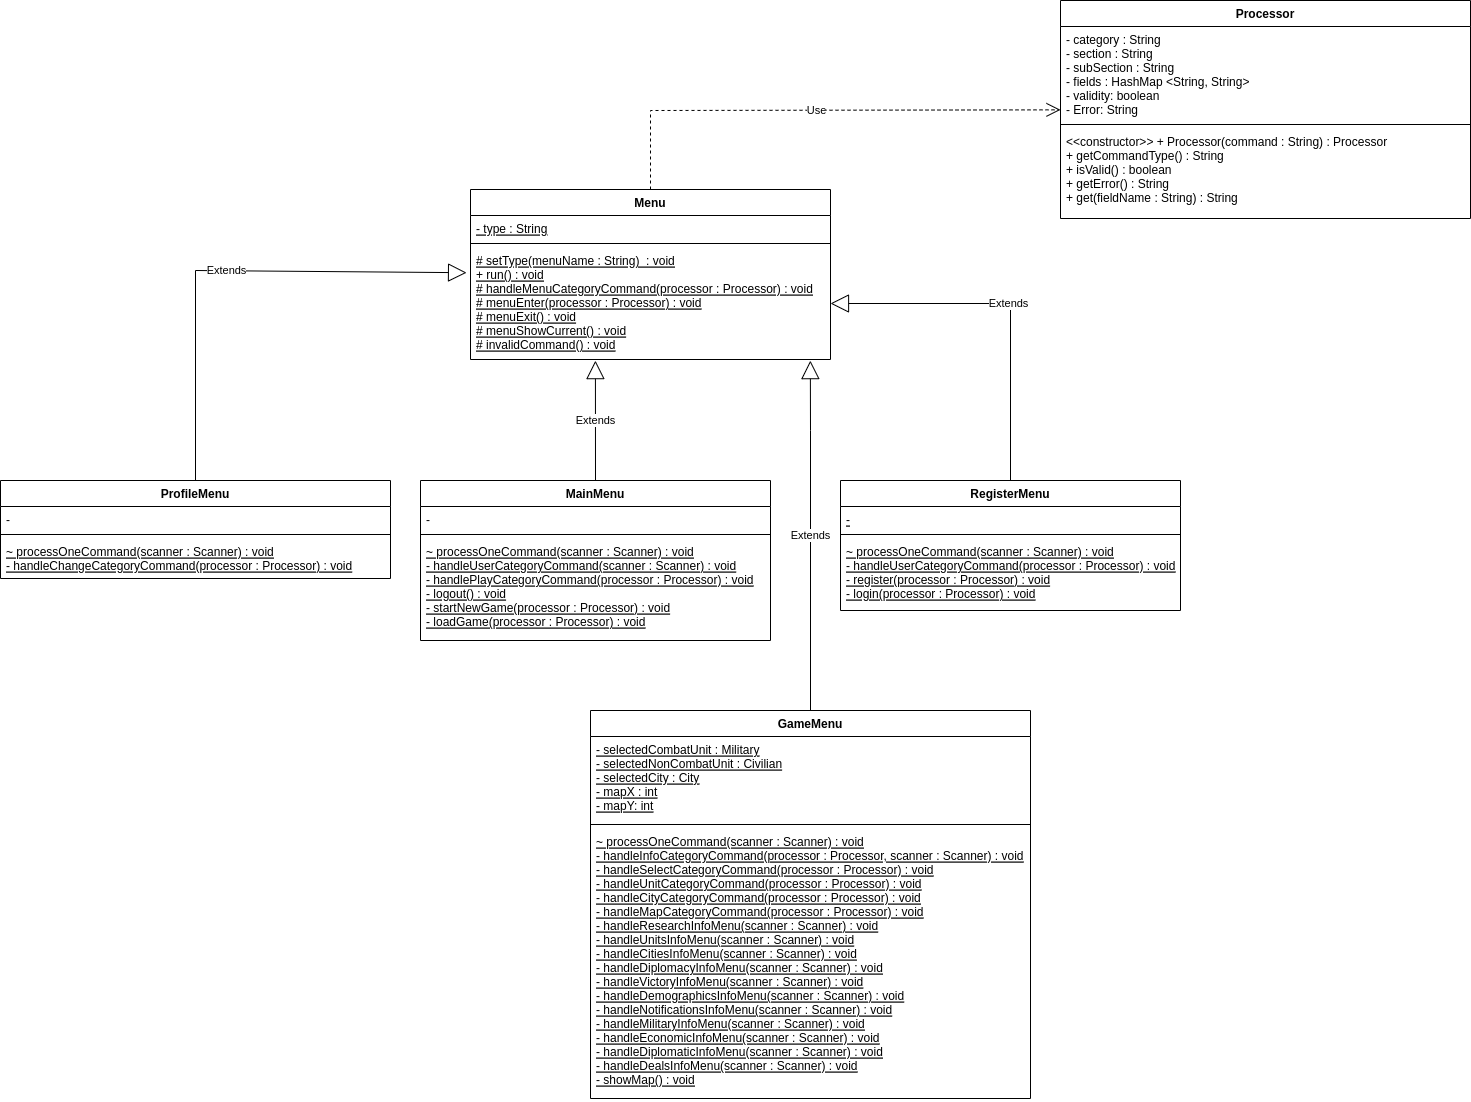

The diagram above was exported from draw.io. Its source (the exported page's mxGraphModel, read from the mxfile embedded in the PNG):
<mxGraphModel dx="1695" dy="1699" grid="1" gridSize="10" guides="1" tooltips="1" connect="1" arrows="1" fold="1" page="1" pageScale="1" pageWidth="827" pageHeight="1169" math="0" shadow="0">
  <root>
    <mxCell id="WIyWlLk6GJQsqaUBKTNV-0" />
    <mxCell id="WIyWlLk6GJQsqaUBKTNV-1" parent="WIyWlLk6GJQsqaUBKTNV-0" />
    <mxCell id="uDBGdWAoKEmM3WV10BDD-0" value="Processor" style="swimlane;fontStyle=1;align=center;verticalAlign=top;childLayout=stackLayout;horizontal=1;startSize=26;horizontalStack=0;resizeParent=1;resizeParentMax=0;resizeLast=0;collapsible=1;marginBottom=0;" vertex="1" parent="WIyWlLk6GJQsqaUBKTNV-1">
      <mxGeometry x="250" y="-110" width="410" height="218" as="geometry" />
    </mxCell>
    <mxCell id="uDBGdWAoKEmM3WV10BDD-1" value="- category : String&#10;- section : String&#10;- subSection : String&#10;- fields : HashMap &lt;String, String&gt;&#10;- validity: boolean&#10;- Error: String" style="text;strokeColor=none;fillColor=none;align=left;verticalAlign=top;spacingLeft=4;spacingRight=4;overflow=hidden;rotatable=0;points=[[0,0.5],[1,0.5]];portConstraint=eastwest;" vertex="1" parent="uDBGdWAoKEmM3WV10BDD-0">
      <mxGeometry y="26" width="410" height="94" as="geometry" />
    </mxCell>
    <mxCell id="uDBGdWAoKEmM3WV10BDD-2" value="" style="line;strokeWidth=1;fillColor=none;align=left;verticalAlign=middle;spacingTop=-1;spacingLeft=3;spacingRight=3;rotatable=0;labelPosition=right;points=[];portConstraint=eastwest;" vertex="1" parent="uDBGdWAoKEmM3WV10BDD-0">
      <mxGeometry y="120" width="410" height="8" as="geometry" />
    </mxCell>
    <mxCell id="uDBGdWAoKEmM3WV10BDD-3" value="&lt;&lt;constructor&gt;&gt; + Processor(command : String) : Processor&#10;+ getCommandType() : String&#10;+ isValid() : boolean&#10;+ getError() : String&#10;+ get(fieldName : String) : String" style="text;strokeColor=none;fillColor=none;align=left;verticalAlign=top;spacingLeft=4;spacingRight=4;overflow=hidden;rotatable=0;points=[[0,0.5],[1,0.5]];portConstraint=eastwest;" vertex="1" parent="uDBGdWAoKEmM3WV10BDD-0">
      <mxGeometry y="128" width="410" height="90" as="geometry" />
    </mxCell>
    <mxCell id="uDBGdWAoKEmM3WV10BDD-14" value="Menu" style="swimlane;fontStyle=1;align=center;verticalAlign=top;childLayout=stackLayout;horizontal=1;startSize=26;horizontalStack=0;resizeParent=1;resizeParentMax=0;resizeLast=0;collapsible=1;marginBottom=0;" vertex="1" parent="WIyWlLk6GJQsqaUBKTNV-1">
      <mxGeometry x="-340" y="79" width="360" height="170" as="geometry" />
    </mxCell>
    <mxCell id="uDBGdWAoKEmM3WV10BDD-15" value="- type : String" style="text;strokeColor=none;fillColor=none;align=left;verticalAlign=top;spacingLeft=4;spacingRight=4;overflow=hidden;rotatable=0;points=[[0,0.5],[1,0.5]];portConstraint=eastwest;fontStyle=4" vertex="1" parent="uDBGdWAoKEmM3WV10BDD-14">
      <mxGeometry y="26" width="360" height="24" as="geometry" />
    </mxCell>
    <mxCell id="uDBGdWAoKEmM3WV10BDD-16" value="" style="line;strokeWidth=1;fillColor=none;align=left;verticalAlign=middle;spacingTop=-1;spacingLeft=3;spacingRight=3;rotatable=0;labelPosition=right;points=[];portConstraint=eastwest;" vertex="1" parent="uDBGdWAoKEmM3WV10BDD-14">
      <mxGeometry y="50" width="360" height="8" as="geometry" />
    </mxCell>
    <mxCell id="uDBGdWAoKEmM3WV10BDD-17" value="# setType(menuName : String)  : void&#10;+ run() : void&#10;# handleMenuCategoryCommand(processor : Processor) : void&#10;# menuEnter(processor : Processor) : void&#10;# menuExit() : void&#10;# menuShowCurrent() : void&#10;# invalidCommand() : void" style="text;strokeColor=none;fillColor=none;align=left;verticalAlign=top;spacingLeft=4;spacingRight=4;overflow=hidden;rotatable=0;points=[[0,0.5],[1,0.5]];portConstraint=eastwest;fontStyle=4" vertex="1" parent="uDBGdWAoKEmM3WV10BDD-14">
      <mxGeometry y="58" width="360" height="112" as="geometry" />
    </mxCell>
    <mxCell id="uDBGdWAoKEmM3WV10BDD-55" value="RegisterMenu" style="swimlane;fontStyle=1;align=center;verticalAlign=top;childLayout=stackLayout;horizontal=1;startSize=26;horizontalStack=0;resizeParent=1;resizeParentMax=0;resizeLast=0;collapsible=1;marginBottom=0;rounded=0;shadow=0;strokeColor=default;fillColor=default;gradientColor=none;" vertex="1" parent="WIyWlLk6GJQsqaUBKTNV-1">
      <mxGeometry x="30" y="370" width="340" height="130" as="geometry" />
    </mxCell>
    <mxCell id="uDBGdWAoKEmM3WV10BDD-56" value="-" style="text;strokeColor=none;fillColor=none;align=left;verticalAlign=top;spacingLeft=4;spacingRight=4;overflow=hidden;rotatable=0;points=[[0,0.5],[1,0.5]];portConstraint=eastwest;rounded=0;shadow=0;fontStyle=4" vertex="1" parent="uDBGdWAoKEmM3WV10BDD-55">
      <mxGeometry y="26" width="340" height="24" as="geometry" />
    </mxCell>
    <mxCell id="uDBGdWAoKEmM3WV10BDD-57" value="" style="line;strokeWidth=1;fillColor=none;align=left;verticalAlign=middle;spacingTop=-1;spacingLeft=3;spacingRight=3;rotatable=0;labelPosition=right;points=[];portConstraint=eastwest;rounded=0;shadow=0;" vertex="1" parent="uDBGdWAoKEmM3WV10BDD-55">
      <mxGeometry y="50" width="340" height="8" as="geometry" />
    </mxCell>
    <mxCell id="uDBGdWAoKEmM3WV10BDD-58" value="~ processOneCommand(scanner : Scanner) : void&#10;- handleUserCategoryCommand(processor : Processor) : void&#10;- register(processor : Processor) : void&#10;- login(processor : Processor) : void" style="text;strokeColor=none;fillColor=none;align=left;verticalAlign=top;spacingLeft=4;spacingRight=4;overflow=hidden;rotatable=0;points=[[0,0.5],[1,0.5]];portConstraint=eastwest;rounded=0;shadow=0;fontStyle=4" vertex="1" parent="uDBGdWAoKEmM3WV10BDD-55">
      <mxGeometry y="58" width="340" height="72" as="geometry" />
    </mxCell>
    <mxCell id="uDBGdWAoKEmM3WV10BDD-59" value="MainMenu" style="swimlane;fontStyle=1;align=center;verticalAlign=top;childLayout=stackLayout;horizontal=1;startSize=26;horizontalStack=0;resizeParent=1;resizeParentMax=0;resizeLast=0;collapsible=1;marginBottom=0;rounded=0;shadow=0;strokeColor=default;fillColor=default;gradientColor=none;" vertex="1" parent="WIyWlLk6GJQsqaUBKTNV-1">
      <mxGeometry x="-390" y="370" width="350" height="160" as="geometry" />
    </mxCell>
    <mxCell id="uDBGdWAoKEmM3WV10BDD-60" value="-" style="text;strokeColor=none;fillColor=none;align=left;verticalAlign=top;spacingLeft=4;spacingRight=4;overflow=hidden;rotatable=0;points=[[0,0.5],[1,0.5]];portConstraint=eastwest;rounded=0;shadow=0;" vertex="1" parent="uDBGdWAoKEmM3WV10BDD-59">
      <mxGeometry y="26" width="350" height="24" as="geometry" />
    </mxCell>
    <mxCell id="uDBGdWAoKEmM3WV10BDD-61" value="" style="line;strokeWidth=1;fillColor=none;align=left;verticalAlign=middle;spacingTop=-1;spacingLeft=3;spacingRight=3;rotatable=0;labelPosition=right;points=[];portConstraint=eastwest;rounded=0;shadow=0;" vertex="1" parent="uDBGdWAoKEmM3WV10BDD-59">
      <mxGeometry y="50" width="350" height="8" as="geometry" />
    </mxCell>
    <mxCell id="uDBGdWAoKEmM3WV10BDD-62" value="~ processOneCommand(scanner : Scanner) : void&#10;- handleUserCategoryCommand(scanner : Scanner) : void&#10;- handlePlayCategoryCommand(processor : Processor) : void&#10;- logout() : void&#10;- startNewGame(processor : Processor) : void&#10;- loadGame(processor : Processor) : void" style="text;strokeColor=none;fillColor=none;align=left;verticalAlign=top;spacingLeft=4;spacingRight=4;overflow=hidden;rotatable=0;points=[[0,0.5],[1,0.5]];portConstraint=eastwest;rounded=0;shadow=0;fontStyle=4" vertex="1" parent="uDBGdWAoKEmM3WV10BDD-59">
      <mxGeometry y="58" width="350" height="102" as="geometry" />
    </mxCell>
    <mxCell id="uDBGdWAoKEmM3WV10BDD-63" value="ProfileMenu" style="swimlane;fontStyle=1;align=center;verticalAlign=top;childLayout=stackLayout;horizontal=1;startSize=26;horizontalStack=0;resizeParent=1;resizeParentMax=0;resizeLast=0;collapsible=1;marginBottom=0;rounded=0;shadow=0;strokeColor=default;fillColor=default;gradientColor=none;" vertex="1" parent="WIyWlLk6GJQsqaUBKTNV-1">
      <mxGeometry x="-810" y="370" width="390" height="98" as="geometry" />
    </mxCell>
    <mxCell id="uDBGdWAoKEmM3WV10BDD-64" value="-" style="text;strokeColor=none;fillColor=none;align=left;verticalAlign=top;spacingLeft=4;spacingRight=4;overflow=hidden;rotatable=0;points=[[0,0.5],[1,0.5]];portConstraint=eastwest;rounded=0;shadow=0;" vertex="1" parent="uDBGdWAoKEmM3WV10BDD-63">
      <mxGeometry y="26" width="390" height="24" as="geometry" />
    </mxCell>
    <mxCell id="uDBGdWAoKEmM3WV10BDD-65" value="" style="line;strokeWidth=1;fillColor=none;align=left;verticalAlign=middle;spacingTop=-1;spacingLeft=3;spacingRight=3;rotatable=0;labelPosition=right;points=[];portConstraint=eastwest;rounded=0;shadow=0;" vertex="1" parent="uDBGdWAoKEmM3WV10BDD-63">
      <mxGeometry y="50" width="390" height="8" as="geometry" />
    </mxCell>
    <mxCell id="uDBGdWAoKEmM3WV10BDD-66" value="~ processOneCommand(scanner : Scanner) : void&#10;- handleChangeCategoryCommand(processor : Processor) : void" style="text;strokeColor=none;fillColor=none;align=left;verticalAlign=top;spacingLeft=4;spacingRight=4;overflow=hidden;rotatable=0;points=[[0,0.5],[1,0.5]];portConstraint=eastwest;rounded=0;shadow=0;fontStyle=4" vertex="1" parent="uDBGdWAoKEmM3WV10BDD-63">
      <mxGeometry y="58" width="390" height="40" as="geometry" />
    </mxCell>
    <mxCell id="uDBGdWAoKEmM3WV10BDD-67" value="GameMenu" style="swimlane;fontStyle=1;align=center;verticalAlign=top;childLayout=stackLayout;horizontal=1;startSize=26;horizontalStack=0;resizeParent=1;resizeParentMax=0;resizeLast=0;collapsible=1;marginBottom=0;rounded=0;shadow=0;strokeColor=default;fillColor=default;gradientColor=none;" vertex="1" parent="WIyWlLk6GJQsqaUBKTNV-1">
      <mxGeometry x="-220" y="600" width="440" height="388" as="geometry" />
    </mxCell>
    <mxCell id="uDBGdWAoKEmM3WV10BDD-68" value="- selectedCombatUnit : Military&#10;- selectedNonCombatUnit : Civilian&#10;- selectedCity : City&#10;- mapX : int&#10;- mapY: int" style="text;strokeColor=none;fillColor=none;align=left;verticalAlign=top;spacingLeft=4;spacingRight=4;overflow=hidden;rotatable=0;points=[[0,0.5],[1,0.5]];portConstraint=eastwest;rounded=0;shadow=0;fontStyle=4" vertex="1" parent="uDBGdWAoKEmM3WV10BDD-67">
      <mxGeometry y="26" width="440" height="84" as="geometry" />
    </mxCell>
    <mxCell id="uDBGdWAoKEmM3WV10BDD-69" value="" style="line;strokeWidth=1;fillColor=none;align=left;verticalAlign=middle;spacingTop=-1;spacingLeft=3;spacingRight=3;rotatable=0;labelPosition=right;points=[];portConstraint=eastwest;rounded=0;shadow=0;" vertex="1" parent="uDBGdWAoKEmM3WV10BDD-67">
      <mxGeometry y="110" width="440" height="8" as="geometry" />
    </mxCell>
    <mxCell id="uDBGdWAoKEmM3WV10BDD-70" value="~ processOneCommand(scanner : Scanner) : void&#10;- handleInfoCategoryCommand(processor : Processor, scanner : Scanner) : void&#10;- handleSelectCategoryCommand(processor : Processor) : void&#10;- handleUnitCategoryCommand(processor : Processor) : void&#10;- handleCityCategoryCommand(processor : Processor) : void&#10;- handleMapCategoryCommand(processor : Processor) : void&#10;- handleResearchInfoMenu(scanner : Scanner) : void&#10;- handleUnitsInfoMenu(scanner : Scanner) : void&#10;- handleCitiesInfoMenu(scanner : Scanner) : void&#10;- handleDiplomacyInfoMenu(scanner : Scanner) : void&#10;- handleVictoryInfoMenu(scanner : Scanner) : void&#10;- handleDemographicsInfoMenu(scanner : Scanner) : void&#10;- handleNotificationsInfoMenu(scanner : Scanner) : void&#10;- handleMilitaryInfoMenu(scanner : Scanner) : void&#10;- handleEconomicInfoMenu(scanner : Scanner) : void&#10;- handleDiplomaticInfoMenu(scanner : Scanner) : void&#10;- handleDealsInfoMenu(scanner : Scanner) : void&#10;- showMap() : void" style="text;strokeColor=none;fillColor=none;align=left;verticalAlign=top;spacingLeft=4;spacingRight=4;overflow=hidden;rotatable=0;points=[[0,0.5],[1,0.5]];portConstraint=eastwest;rounded=0;shadow=0;fontStyle=4" vertex="1" parent="uDBGdWAoKEmM3WV10BDD-67">
      <mxGeometry y="118" width="440" height="270" as="geometry" />
    </mxCell>
    <mxCell id="uDBGdWAoKEmM3WV10BDD-73" value="Extends" style="endArrow=block;endSize=16;endFill=0;html=1;rounded=0;exitX=0.5;exitY=0;exitDx=0;exitDy=0;entryX=0.944;entryY=1.01;entryDx=0;entryDy=0;entryPerimeter=0;" edge="1" parent="WIyWlLk6GJQsqaUBKTNV-1" source="uDBGdWAoKEmM3WV10BDD-67" target="uDBGdWAoKEmM3WV10BDD-17">
      <mxGeometry width="160" relative="1" as="geometry">
        <mxPoint x="-30" y="580" as="sourcePoint" />
        <mxPoint x="130" y="580" as="targetPoint" />
        <Array as="points">
          <mxPoint y="320" />
        </Array>
      </mxGeometry>
    </mxCell>
    <mxCell id="uDBGdWAoKEmM3WV10BDD-74" value="Extends" style="endArrow=block;endSize=16;endFill=0;html=1;rounded=0;exitX=0.5;exitY=0;exitDx=0;exitDy=0;entryX=1;entryY=0.5;entryDx=0;entryDy=0;" edge="1" parent="WIyWlLk6GJQsqaUBKTNV-1" source="uDBGdWAoKEmM3WV10BDD-55" target="uDBGdWAoKEmM3WV10BDD-17">
      <mxGeometry width="160" relative="1" as="geometry">
        <mxPoint x="120" y="310" as="sourcePoint" />
        <mxPoint x="280" y="310" as="targetPoint" />
        <Array as="points">
          <mxPoint x="200" y="193" />
        </Array>
      </mxGeometry>
    </mxCell>
    <mxCell id="uDBGdWAoKEmM3WV10BDD-75" value="Extends" style="endArrow=block;endSize=16;endFill=0;html=1;rounded=0;exitX=0.5;exitY=0;exitDx=0;exitDy=0;entryX=0.347;entryY=1.01;entryDx=0;entryDy=0;entryPerimeter=0;" edge="1" parent="WIyWlLk6GJQsqaUBKTNV-1" source="uDBGdWAoKEmM3WV10BDD-59" target="uDBGdWAoKEmM3WV10BDD-17">
      <mxGeometry width="160" relative="1" as="geometry">
        <mxPoint x="-220" y="340" as="sourcePoint" />
        <mxPoint x="-110" y="290" as="targetPoint" />
      </mxGeometry>
    </mxCell>
    <mxCell id="uDBGdWAoKEmM3WV10BDD-78" value="Extends" style="endArrow=block;endSize=16;endFill=0;html=1;rounded=0;exitX=0.5;exitY=0;exitDx=0;exitDy=0;entryX=-0.011;entryY=0.225;entryDx=0;entryDy=0;entryPerimeter=0;" edge="1" parent="WIyWlLk6GJQsqaUBKTNV-1" source="uDBGdWAoKEmM3WV10BDD-63" target="uDBGdWAoKEmM3WV10BDD-17">
      <mxGeometry width="160" relative="1" as="geometry">
        <mxPoint x="-600" y="310" as="sourcePoint" />
        <mxPoint x="-615" y="160" as="targetPoint" />
        <Array as="points">
          <mxPoint x="-615" y="160" />
        </Array>
      </mxGeometry>
    </mxCell>
    <mxCell id="uDBGdWAoKEmM3WV10BDD-80" value="Use" style="endArrow=open;endSize=12;dashed=1;html=1;rounded=0;exitX=0.5;exitY=0;exitDx=0;exitDy=0;" edge="1" parent="WIyWlLk6GJQsqaUBKTNV-1" source="uDBGdWAoKEmM3WV10BDD-14" target="uDBGdWAoKEmM3WV10BDD-0">
      <mxGeometry width="160" relative="1" as="geometry">
        <mxPoint x="-190" y="40" as="sourcePoint" />
        <mxPoint x="-30" y="40" as="targetPoint" />
        <Array as="points">
          <mxPoint x="-160" />
        </Array>
      </mxGeometry>
    </mxCell>
  </root>
</mxGraphModel>